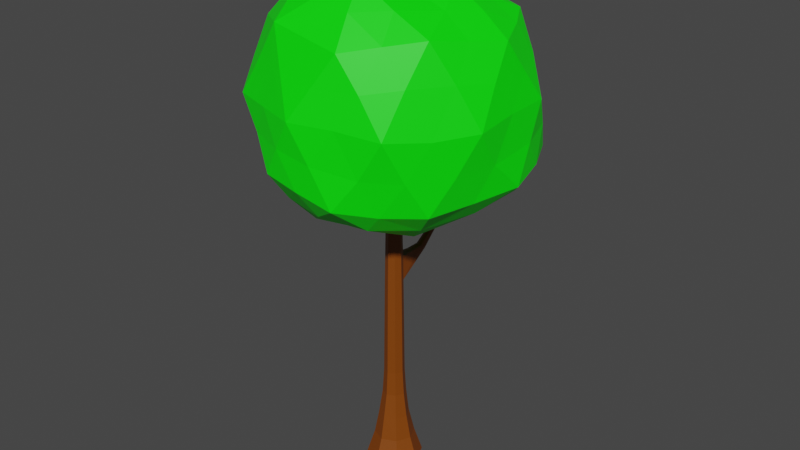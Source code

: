 # Source: SimpleTree.blend  (saved by Blender 2.82.7; exported with 4.5.12 LTS)
import bpy
from mathutils import Matrix  # noqa: F401  (used for matrix-valued properties, if any)

bpy.ops.wm.read_factory_settings(use_empty=True)
scene = bpy.context.scene
scene.name = 'Scene'

# ---- collections
col_collection = bpy.data.collections.new('Collection'); scene.collection.children.link(col_collection)

# ---- materials (node trees are filled in below, after node groups)
mat_tree_bark = bpy.data.materials.new('Tree bark')
mat_tree_bark.use_transparent_shadow = False
mat_tree_green = bpy.data.materials.new('Tree Green')
mat_tree_green.use_transparent_shadow = False

# ---- material node trees
mat_tree_bark.use_nodes = True; mat_tree_bark.node_tree.nodes.clear()
_N = mat_tree_bark.node_tree.nodes; _L = mat_tree_bark.node_tree.links
n0 = _N.new('ShaderNodeOutputMaterial'); n0.name = 'Material Output'; n0.location = (300, 300)
n1 = _N.new('ShaderNodeBsdfPrincipled'); n1.name = 'Principled BSDF'; n1.location = (10, 300)
n1.distribution = 'GGX'
n1.subsurface_method = 'BURLEY'
n1.inputs[0].default_value = (0.214, 0.04998, 0.0001068, 1.0)
n1.inputs[3].default_value = 1.45
n1.inputs[27].default_value = (0.0, 0.0, 0.0, 1.0)
n1.inputs[28].default_value = 1.0
_L.new(n1.outputs[0], n0.inputs[0])
n0.is_active_output = True
mat_tree_green.use_nodes = True; mat_tree_green.node_tree.nodes.clear()
_N = mat_tree_green.node_tree.nodes; _L = mat_tree_green.node_tree.links
n0 = _N.new('ShaderNodeOutputMaterial'); n0.name = 'Material Output'; n0.location = (300, 300)
n1 = _N.new('ShaderNodeBsdfPrincipled'); n1.name = 'Principled BSDF'; n1.location = (10, 300)
n1.distribution = 'GGX'
n1.subsurface_method = 'BURLEY'
n1.inputs[0].default_value = (0.0, 1.0, 0.0, 1.0)
n1.inputs[3].default_value = 1.45
n1.inputs[27].default_value = (0.0, 0.0, 0.0, 1.0)
n1.inputs[28].default_value = 1.0
_L.new(n1.outputs[0], n0.inputs[0])
n0.is_active_output = True

# ---- world
world_world = bpy.data.worlds.new('World'); scene.world = world_world
world_world.use_nodes = True; world_world.node_tree.nodes.clear()
_N = world_world.node_tree.nodes; _L = world_world.node_tree.links
n0 = _N.new('ShaderNodeOutputWorld'); n0.name = 'World Output'; n0.location = (300, 300)
n1 = _N.new('ShaderNodeBackground'); n1.name = 'Background'; n1.location = (10, 300)
n1.inputs[0].default_value = (0.05088, 0.05088, 0.05088, 1.0)
_L.new(n1.outputs[0], n0.inputs[0])
n0.is_active_output = True
world_world.color = (0.05088, 0.05088, 0.05088)
world_world.use_sun_shadow = False
world_world.sun_shadow_jitter_overblur = 0.0

# ---- meshes
me_cube = bpy.data.meshes.new('Cube')
me_cube.from_pydata([(0.08153, 0.08153, 2.0), (0.9934, 0.9934, 0.0), (0.08153, -0.08153, 2.0), (0.9934, -0.9934, 0.0), (-0.08153, 0.08153, 2.0), (-0.9934, 0.9934, 0.0), (-0.08153, -0.08153, 2.0), (-0.9934, -0.9934, 0.0), (1.093e-10, 1.445, 0.0), (0.0, -0.1186, 2.0), (1.093e-10, -1.445, 0.0), (0.0, 0.1186, 2.0), (-1.446, -7.558e-12, 0.0), (0.1186, 0.0, 2.0), (-0.1186, 0.0, 2.0), (1.446, -7.558e-12, 0.0), (0.0, -4.467e-12, 0.0), (0.0, 0.0, 2.0), (0.2489, 0.2489, 1.5), (0.3118, 0.3118, 1.0), (0.3581, 0.3581, 0.5), (-0.3581, -0.3581, 0.5), (-0.3118, -0.3118, 1.0), (-0.2489, -0.2489, 1.5), (0.2489, -0.2489, 1.5), (0.3118, -0.3118, 1.0), (0.3581, -0.3581, 0.5), (-0.2489, 0.2489, 1.5), (-0.3118, 0.3118, 1.0), (-0.3581, 0.3581, 0.5), (-7.451e-10, 0.3621, 1.5), (1.702e-11, 0.457, 1.0), (0.0, 0.5211, 0.5), (-7.451e-10, -0.3621, 1.5), (0.0, -0.4537, 1.0), (0.0, -0.5211, 0.5), (0.3621, -7.451e-10, 1.5), (0.4537, 0.0, 1.0), (0.521, 6.366e-11, 0.5), (-0.3621, -7.451e-10, 1.5), (-0.4537, 0.0, 1.0), (-0.521, 6.366e-11, 0.5), (0.02071, 5.903, 1.425), (0.1562, 2.094, 1.091), (0.02071, 5.877, 1.428), (0.1503, 1.878, 1.118), (-0.02071, 5.903, 1.425), (-0.1562, 2.094, 1.091), (-0.02071, 5.877, 1.428), (-0.1503, 1.878, 1.118), (2.903e-12, 2.14, 1.085), (0.0, 5.871, 1.429), (1.727e-10, 1.82, 1.124), (0.0, 5.909, 1.424), (-0.2244, 1.987, 1.105), (0.03013, 5.89, 1.427), (-0.03013, 5.89, 1.427), (0.2244, 1.987, 1.105), (0.0, 5.89, 1.427), (0.05155, 4.951, 1.339), (0.0792, 3.996, 1.224), (0.1193, 3.049, 1.175), (-0.1193, 2.896, 1.192), (-0.0792, 3.894, 1.236), (-0.05155, 4.884, 1.346), (0.05155, 4.884, 1.346), (0.0792, 3.894, 1.236), (0.1193, 2.896, 1.192), (-0.05155, 4.951, 1.339), (-0.0792, 3.996, 1.224), (-0.1193, 3.049, 1.175), (-3.238e-10, 4.966, 1.337), (0.0, 4.019, 1.221), (0.0, 3.084, 1.171), (-3.238e-10, 4.869, 1.348), (0.0, 3.871, 1.239), (0.0, 2.861, 1.196), (0.075, 4.918, 1.342), (0.1152, 3.945, 1.23), (0.1735, 2.973, 1.184), (-0.075, 4.918, 1.342), (-0.1152, 3.945, 1.23), (-0.1735, 2.973, 1.184), (-0.4638, 0.0, 0.9298), (0.4638, 0.0, 0.9298), (0.0, -0.4638, 0.9298), (0.0, 0.4638, 0.9298), (-0.3188, 0.3188, 0.9298), (0.3188, -0.3188, 0.9298), (-0.3188, -0.3188, 0.9298), (0.3188, 0.3188, 0.9298), (0.2847, 0.3298, 1.123), (0.2961, -0.2961, 1.125), (-0.2847, 0.3298, 1.123), (1.083e-10, 0.4864, 1.123), (-1.863e-10, -0.4308, 1.125), (0.4308, -1.863e-10, 1.125), (-0.4308, -1.863e-10, 1.125), (-0.2961, -0.2961, 1.125), (-0.2882, -0.2882, 1.188), (0.2882, 0.2882, 1.188), (0.2882, -0.2882, 1.188), (-0.2882, 0.2882, 1.188), (-2.532e-10, 0.4243, 1.187), (-2.794e-10, -0.4194, 1.188), (0.4194, -2.794e-10, 1.188), (-0.4194, -2.794e-10, 1.188), (0.2998, 0.3157, 1.063), (0.304, -0.304, 1.062), (-0.2998, 0.3157, 1.063), (-9.313e-11, -0.4422, 1.062), (0.4422, -9.313e-11, 1.062), (-0.4422, -9.313e-11, 1.062), (-0.304, -0.304, 1.062), (0.176, 1.184, 1.116), (0.2248, 1.207, 1.08), (0.1983, 1.228, 1.041), (1.059e-09, 1.307, 1.036), (-0.1983, 1.228, 1.041), (-0.2248, 1.207, 1.08), (-0.176, 1.184, 1.116), (8.812e-10, 1.23, 1.119), (0.06537, 4.473, 1.276), (-0.06537, 4.389, 1.286), (0.06537, 4.389, 1.286), (-0.06537, 4.473, 1.276), (-1.619e-10, 4.492, 1.274), (-1.619e-10, 4.37, 1.288), (0.09511, 4.431, 1.281), (-0.09511, 4.431, 1.281), (0.4136, 0.4102, 0.3738), (0.5053, 0.5069, 0.2497), (0.7086, 0.7013, 0.1264), (0.4144, -0.411, 0.3738), (0.5459, -0.5571, 0.2484), (0.7093, -0.7014, 0.1264), (-0.4136, 0.4103, 0.3738), (-0.5004, 0.4911, 0.25), (-0.709, 0.7009, 0.1264), (-0.0009196, 0.5969, 0.3737), (-0.01548, 0.7514, 0.25), (-0.0002809, 1.021, 0.1263), (0.0002277, -0.5977, 0.3737), (0.005248, -0.8105, 0.2492), (7.177e-05, -1.021, 0.1263), (0.6027, 0.0003207, 0.3739), (0.7813, -0.008496, 0.249), (1.031, 0.0007701, 0.1264), (-0.6025, -0.0009272, 0.3739), (-0.7465, -0.07066, 0.25), (-1.031, -0.00148, 0.1264), (-0.7086, -0.7018, 0.1264), (-0.5161, -0.5789, 0.25), (-0.4136, -0.4113, 0.3738)], [], [(17, 14, 6, 9), (33, 9, 6, 23), (39, 14, 4, 27), (16, 15, 3, 10), (36, 13, 2, 24), (30, 11, 0, 18), (27, 4, 11, 30), (12, 16, 10, 7), (24, 2, 9, 33), (13, 17, 9, 2), (0, 11, 17, 13), (5, 8, 16, 12), (18, 0, 13, 36), (8, 1, 15, 16), (23, 6, 14, 39), (11, 4, 14, 17), (153, 21, 41, 148), (89, 22, 40, 83), (35, 85, 89, 21), (130, 20, 38, 145), (90, 19, 37, 84), (99, 23, 39, 106), (133, 26, 35, 142), (88, 25, 34, 85), (100, 18, 36, 105), (136, 29, 32, 139), (87, 28, 31, 86), (101, 24, 33, 104), (139, 32, 20, 130), (86, 31, 19, 90), (102, 27, 30, 103), (145, 38, 26, 133), (84, 37, 25, 88), (103, 30, 18, 100), (148, 41, 29, 136), (83, 40, 28, 87), (105, 36, 24, 101), (142, 35, 21, 153), (85, 34, 22, 89), (106, 39, 27, 102), (58, 56, 48, 51), (74, 51, 48, 64), (80, 56, 46, 68), (77, 55, 44, 65), (71, 53, 42, 59), (68, 46, 53, 71), (65, 44, 51, 74), (55, 58, 51, 44), (42, 53, 58, 55), (59, 42, 55, 77), (64, 48, 56, 80), (53, 46, 56, 58), (49, 62, 82, 54), (62, 63, 81, 82), (123, 64, 80, 129), (43, 61, 79, 57), (61, 60, 78, 79), (122, 59, 77, 128), (45, 67, 76, 52), (67, 66, 75, 76), (124, 65, 74, 127), (47, 70, 73, 50), (70, 69, 72, 73), (125, 68, 71, 126), (50, 73, 61, 43), (73, 72, 60, 61), (126, 71, 59, 122), (57, 79, 67, 45), (79, 78, 66, 67), (128, 77, 65, 124), (54, 82, 70, 47), (82, 81, 69, 70), (129, 80, 68, 125), (52, 76, 62, 49), (76, 75, 63, 62), (127, 74, 64, 123), (115, 114, 91, 107), (21, 89, 83, 41), (20, 90, 84, 38), (26, 88, 85, 35), (29, 87, 86, 32), (32, 86, 90, 20), (38, 84, 88, 26), (41, 83, 87, 29), (113, 98, 97, 112), (107, 91, 96, 111), (108, 92, 95, 110), (111, 96, 92, 108), (112, 97, 93, 109), (110, 95, 98, 113), (98, 99, 106, 97), (91, 100, 105, 96), (92, 101, 104, 95), (93, 102, 103, 94), (94, 103, 100, 91), (96, 105, 101, 92), (97, 106, 102, 93), (95, 104, 99, 98), (34, 110, 113, 22), (40, 112, 109, 28), (37, 111, 108, 25), (25, 108, 110, 34), (19, 107, 111, 37), (22, 113, 112, 40), (104, 33, 23, 99), (116, 43, 57, 115), (117, 50, 43, 116), (118, 47, 50, 117), (119, 54, 47, 118), (119, 109, 93, 120), (121, 120, 93, 94), (114, 121, 94, 91), (45, 52, 121, 114), (52, 49, 120, 121), (54, 119, 120, 49), (109, 119, 118, 28), (28, 118, 117, 31), (31, 117, 116, 19), (19, 116, 115, 107), (57, 45, 114, 115), (75, 127, 123, 63), (81, 129, 125, 69), (78, 128, 124, 66), (72, 126, 122, 60), (69, 125, 126, 72), (66, 124, 127, 75), (60, 122, 128, 78), (63, 123, 129, 81), (10, 144, 151, 7), (144, 143, 152, 151), (143, 142, 153, 152), (12, 150, 138, 5), (150, 149, 137, 138), (149, 148, 136, 137), (15, 147, 135, 3), (147, 146, 134, 135), (146, 145, 133, 134), (8, 141, 132, 1), (141, 140, 131, 132), (140, 139, 130, 131), (5, 138, 141, 8), (138, 137, 140, 141), (137, 136, 139, 140), (3, 135, 144, 10), (135, 134, 143, 144), (134, 133, 142, 143), (1, 132, 147, 15), (132, 131, 146, 147), (131, 130, 145, 146), (7, 151, 150, 12), (151, 152, 149, 150), (152, 153, 148, 149)])
_uv = me_cube.uv_layers.new(name='UVMap')
_uv.uv.foreach_set('vector', [0.75, 0.625, 0.875, 0.625, 0.875, 0.75, 0.75, 0.75, 0.5625, 0.875, 0.625, 0.875, 0.625, 1.0, 0.5625, 1.0, 0.5625, 0.125, 0.625, 0.125, 0.625, 0.25, 0.5625, 0.25, 0.25, 0.625, 0.375, 0.625, 0.375, 0.75, 0.25, 0.75, 0.5625, 0.625, 0.625, 0.625, 0.625, 0.75, 0.5625, 0.75, 0.5625, 0.375, 0.625, 0.375, 0.625, 0.5, 0.5625, 0.5, 0.5625, 0.25, 0.625, 0.25, 0.625, 0.375, 0.5625, 0.375, 0.125, 0.625, 0.25, 0.625, 0.25, 0.75, 0.125, 0.75, 0.5625, 0.75, 0.625, 0.75, 0.625, 0.875, 0.5625, 0.875, 0.625, 0.625, 0.75, 0.625, 0.75, 0.75, 0.625, 0.75, 0.625, 0.5, 0.75, 0.5, 0.75, 0.625, 0.625, 0.625, 0.125, 0.5, 0.25, 0.5, 0.25, 0.625, 0.125, 0.625, 0.5625, 0.5, 0.625, 0.5, 0.625, 0.625, 0.5625, 0.625, 0.25, 0.5, 0.375, 0.5, 0.375, 0.625, 0.25, 0.625, 0.5625, 0.0, 0.625, 0.0, 0.625, 0.125, 0.5625, 0.125, 0.75, 0.5, 0.875, 0.5, 0.875, 0.625, 0.75, 0.625, 0.4219, 0.0, 0.4375, 0.0, 0.4375, 0.125, 0.4219, 0.125, 0.4912, 0.0, 0.5, 0.0, 0.5, 0.125, 0.4912, 0.125, 0.4375, 0.875, 0.4912, 0.875, 0.4912, 1.0, 0.4375, 1.0, 0.4219, 0.5, 0.4375, 0.5, 0.4375, 0.625, 0.4219, 0.625, 0.4912, 0.5, 0.5, 0.5, 0.5, 0.625, 0.4912, 0.625, 0.5234, 0.0, 0.5625, 0.0, 0.5625, 0.125, 0.5234, 0.125, 0.4219, 0.75, 0.4375, 0.75, 0.4375, 0.875, 0.4219, 0.875, 0.4912, 0.75, 0.5, 0.75, 0.5, 0.875, 0.4912, 0.875, 0.5234, 0.5, 0.5625, 0.5, 0.5625, 0.625, 0.5234, 0.625, 0.4219, 0.25, 0.4375, 0.25, 0.4375, 0.375, 0.4219, 0.375, 0.4912, 0.25, 0.5, 0.25, 0.5, 0.375, 0.4912, 0.375, 0.5234, 0.75, 0.5625, 0.75, 0.5625, 0.875, 0.5234, 0.875, 0.4219, 0.375, 0.4375, 0.375, 0.4375, 0.5, 0.4219, 0.5, 0.4912, 0.375, 0.5, 0.375, 0.5, 0.5, 0.4912, 0.5, 0.5234, 0.25, 0.5625, 0.25, 0.5625, 0.375, 0.5234, 0.375, 0.4219, 0.625, 0.4375, 0.625, 0.4375, 0.75, 0.4219, 0.75, 0.4912, 0.625, 0.5, 0.625, 0.5, 0.75, 0.4912, 0.75, 0.5234, 0.375, 0.5625, 0.375, 0.5625, 0.5, 0.5234, 0.5, 0.4219, 0.125, 0.4375, 0.125, 0.4375, 0.25, 0.4219, 0.25, 0.4912, 0.125, 0.5, 0.125, 0.5, 0.25, 0.4912, 0.25, 0.5234, 0.625, 0.5625, 0.625, 0.5625, 0.75, 0.5234, 0.75, 0.4219, 0.875, 0.4375, 0.875, 0.4375, 1.0, 0.4219, 1.0, 0.4912, 0.875, 0.5, 0.875, 0.5, 1.0, 0.4912, 1.0, 0.5234, 0.125, 0.5625, 0.125, 0.5625, 0.25, 0.5234, 0.25, 0.75, 0.625, 0.875, 0.625, 0.875, 0.75, 0.75, 0.75, 0.5625, 0.875, 0.625, 0.875, 0.625, 1.0, 0.5625, 1.0, 0.5625, 0.125, 0.625, 0.125, 0.625, 0.25, 0.5625, 0.25, 0.5625, 0.625, 0.625, 0.625, 0.625, 0.75, 0.5625, 0.75, 0.5625, 0.375, 0.625, 0.375, 0.625, 0.5, 0.5625, 0.5, 0.5625, 0.25, 0.625, 0.25, 0.625, 0.375, 0.5625, 0.375, 0.5625, 0.75, 0.625, 0.75, 0.625, 0.875, 0.5625, 0.875, 0.625, 0.625, 0.75, 0.625, 0.75, 0.75, 0.625, 0.75, 0.625, 0.5, 0.75, 0.5, 0.75, 0.625, 0.625, 0.625, 0.5625, 0.5, 0.625, 0.5, 0.625, 0.625, 0.5625, 0.625, 0.5625, 0.0, 0.625, 0.0, 0.625, 0.125, 0.5625, 0.125, 0.75, 0.5, 0.875, 0.5, 0.875, 0.625, 0.75, 0.625, 0.375, 0.0, 0.4375, 0.0, 0.4375, 0.125, 0.375, 0.125, 0.4375, 0.0, 0.5, 0.0, 0.5, 0.125, 0.4375, 0.125, 0.5312, 0.0, 0.5625, 0.0, 0.5625, 0.125, 0.5312, 0.125, 0.375, 0.5, 0.4375, 0.5, 0.4375, 0.625, 0.375, 0.625, 0.4375, 0.5, 0.5, 0.5, 0.5, 0.625, 0.4375, 0.625, 0.5312, 0.5, 0.5625, 0.5, 0.5625, 0.625, 0.5312, 0.625, 0.375, 0.75, 0.4375, 0.75, 0.4375, 0.875, 0.375, 0.875, 0.4375, 0.75, 0.5, 0.75, 0.5, 0.875, 0.4375, 0.875, 0.5312, 0.75, 0.5625, 0.75, 0.5625, 0.875, 0.5313, 0.875, 0.375, 0.25, 0.4375, 0.25, 0.4375, 0.375, 0.375, 0.375, 0.4375, 0.25, 0.5, 0.25, 0.5, 0.375, 0.4375, 0.375, 0.5312, 0.25, 0.5625, 0.25, 0.5625, 0.375, 0.5312, 0.375, 0.375, 0.375, 0.4375, 0.375, 0.4375, 0.5, 0.375, 0.5, 0.4375, 0.375, 0.5, 0.375, 0.5, 0.5, 0.4375, 0.5, 0.5312, 0.375, 0.5625, 0.375, 0.5625, 0.5, 0.5312, 0.5, 0.375, 0.625, 0.4375, 0.625, 0.4375, 0.75, 0.375, 0.75, 0.4375, 0.625, 0.5, 0.625, 0.5, 0.75, 0.4375, 0.75, 0.5312, 0.625, 0.5625, 0.625, 0.5625, 0.75, 0.5312, 0.75, 0.375, 0.125, 0.4375, 0.125, 0.4375, 0.25, 0.375, 0.25, 0.4375, 0.125, 0.5, 0.125, 0.5, 0.25, 0.4375, 0.25, 0.5312, 0.125, 0.5625, 0.125, 0.5625, 0.25, 0.5312, 0.25, 0.375, 0.875, 0.4375, 0.875, 0.4375, 1.0, 0.375, 1.0, 0.4375, 0.875, 0.5, 0.875, 0.5, 1.0, 0.4375, 1.0, 0.5313, 0.875, 0.5625, 0.875, 0.5625, 1.0, 0.5312, 1.0, 0.4414, 0.5625, 0.4453, 0.625, 0.5156, 0.5, 0.5078, 0.5, 0.4375, 0.0, 0.4912, 0.0, 0.4912, 0.125, 0.4375, 0.125, 0.4375, 0.5, 0.4912, 0.5, 0.4912, 0.625, 0.4375, 0.625, 0.4375, 0.75, 0.4912, 0.75, 0.4912, 0.875, 0.4375, 0.875, 0.4375, 0.25, 0.4912, 0.25, 0.4912, 0.375, 0.4375, 0.375, 0.4375, 0.375, 0.4912, 0.375, 0.4912, 0.5, 0.4375, 0.5, 0.4375, 0.625, 0.4912, 0.625, 0.4912, 0.75, 0.4375, 0.75, 0.4375, 0.125, 0.4912, 0.125, 0.4912, 0.25, 0.4375, 0.25, 0.5078, 0.0, 0.5156, 0.0, 0.5156, 0.125, 0.5078, 0.125, 0.5078, 0.5, 0.5156, 0.5, 0.5156, 0.625, 0.5078, 0.625, 0.5078, 0.75, 0.5156, 0.75, 0.5156, 0.875, 0.5078, 0.875, 0.5078, 0.625, 0.5156, 0.625, 0.5156, 0.75, 0.5078, 0.75, 0.5078, 0.125, 0.5156, 0.125, 0.5156, 0.25, 0.5078, 0.25, 0.5078, 0.875, 0.5156, 0.875, 0.5156, 1.0, 0.5078, 1.0, 0.5156, 0.0, 0.5234, 0.0, 0.5234, 0.125, 0.5156, 0.125, 0.5156, 0.5, 0.5234, 0.5, 0.5234, 0.625, 0.5156, 0.625, 0.5156, 0.75, 0.5234, 0.75, 0.5234, 0.875, 0.5156, 0.875, 0.5156, 0.25, 0.5234, 0.25, 0.5234, 0.375, 0.5156, 0.375, 0.5156, 0.375, 0.5234, 0.375, 0.5234, 0.5, 0.5156, 0.5, 0.5156, 0.625, 0.5234, 0.625, 0.5234, 0.75, 0.5156, 0.75, 0.5156, 0.125, 0.5234, 0.125, 0.5234, 0.25, 0.5156, 0.25, 0.5156, 0.875, 0.5234, 0.875, 0.5234, 1.0, 0.5156, 1.0, 0.5, 0.875, 0.5078, 0.875, 0.5078, 1.0, 0.5, 1.0, 0.5, 0.125, 0.5078, 0.125, 0.5078, 0.25, 0.5, 0.25, 0.5, 0.625, 0.5078, 0.625, 0.5078, 0.75, 0.5, 0.75, 0.5, 0.75, 0.5078, 0.75, 0.5078, 0.875, 0.5, 0.875, 0.5, 0.5, 0.5078, 0.5, 0.5078, 0.625, 0.5, 0.625, 0.5, 0.0, 0.5078, 0.0, 0.5078, 0.125, 0.5, 0.125, 0.5234, 0.875, 0.5625, 0.875, 0.5625, 1.0, 0.5234, 1.0, 0.4375, 0.5, 0.375, 0.5, 0.375, 0.625, 0.4414, 0.5625, 0.4375, 0.375, 0.375, 0.375, 0.375, 0.5, 0.4375, 0.5, 0.4375, 0.25, 0.375, 0.25, 0.375, 0.375, 0.4375, 0.375, 0.4414, 0.1875, 0.375, 0.125, 0.375, 0.25, 0.4375, 0.25, 0.4414, 0.1875, 0.5078, 0.25, 0.5156, 0.25, 0.4453, 0.125, 0.4453, 0.625, 0.4453, 0.125, 0.5156, 0.25, 0.5156, 0.375, 0.4453, 0.625, 0.4453, 0.625, 0.5156, 0.375, 0.5156, 0.5, 0.375, 0.75, 0.375, 0.875, 0.4453, 0.625, 0.4453, 0.625, 0.375, 0.875, 0.375, 0.0, 0.4453, 0.125, 0.4453, 0.625, 0.375, 0.125, 0.4414, 0.1875, 0.4453, 0.125, 0.375, 0.0, 0.5078, 0.25, 0.4414, 0.1875, 0.4375, 0.25, 0.5, 0.25, 0.5, 0.25, 0.4375, 0.25, 0.4375, 0.375, 0.5, 0.375, 0.5, 0.375, 0.4375, 0.375, 0.4375, 0.5, 0.5, 0.5, 0.5, 0.5, 0.4375, 0.5, 0.4414, 0.5625, 0.5078, 0.5, 0.375, 0.625, 0.375, 0.75, 0.4453, 0.625, 0.4414, 0.5625, 0.5, 0.875, 0.5313, 0.875, 0.5312, 1.0, 0.5, 1.0, 0.5, 0.125, 0.5312, 0.125, 0.5312, 0.25, 0.5, 0.25, 0.5, 0.625, 0.5312, 0.625, 0.5312, 0.75, 0.5, 0.75, 0.5, 0.375, 0.5312, 0.375, 0.5312, 0.5, 0.5, 0.5, 0.5, 0.25, 0.5312, 0.25, 0.5312, 0.375, 0.5, 0.375, 0.5, 0.75, 0.5312, 0.75, 0.5313, 0.875, 0.5, 0.875, 0.5, 0.5, 0.5312, 0.5, 0.5312, 0.625, 0.5, 0.625, 0.5, 0.0, 0.5312, 0.0, 0.5312, 0.125, 0.5, 0.125, 0.375, 0.875, 0.3906, 0.875, 0.3906, 1.0, 0.375, 1.0, 0.3906, 0.875, 0.4062, 0.875, 0.4062, 1.0, 0.3906, 1.0, 0.4062, 0.875, 0.4219, 0.875, 0.4219, 1.0, 0.4062, 1.0, 0.375, 0.125, 0.3906, 0.125, 0.3906, 0.25, 0.375, 0.25, 0.3906, 0.125, 0.4062, 0.125, 0.4062, 0.25, 0.3906, 0.25, 0.4062, 0.125, 0.4219, 0.125, 0.4219, 0.25, 0.4062, 0.25, 0.375, 0.625, 0.3906, 0.625, 0.3906, 0.75, 0.375, 0.75, 0.3906, 0.625, 0.4062, 0.625, 0.4062, 0.75, 0.3906, 0.75, 0.4062, 0.625, 0.4219, 0.625, 0.4219, 0.75, 0.4062, 0.75, 0.375, 0.375, 0.3906, 0.375, 0.3906, 0.5, 0.375, 0.5, 0.3906, 0.375, 0.4062, 0.375, 0.4062, 0.5, 0.3906, 0.5, 0.4062, 0.375, 0.4219, 0.375, 0.4219, 0.5, 0.4062, 0.5, 0.375, 0.25, 0.3906, 0.25, 0.3906, 0.375, 0.375, 0.375, 0.3906, 0.25, 0.4062, 0.25, 0.4062, 0.375, 0.3906, 0.375, 0.4062, 0.25, 0.4219, 0.25, 0.4219, 0.375, 0.4062, 0.375, 0.375, 0.75, 0.3906, 0.75, 0.3906, 0.875, 0.375, 0.875, 0.3906, 0.75, 0.4062, 0.75, 0.4062, 0.875, 0.3906, 0.875, 0.4062, 0.75, 0.4219, 0.75, 0.4219, 0.875, 0.4062, 0.875, 0.375, 0.5, 0.3906, 0.5, 0.3906, 0.625, 0.375, 0.625, 0.3906, 0.5, 0.4062, 0.5, 0.4062, 0.625, 0.3906, 0.625, 0.4062, 0.5, 0.4219, 0.5, 0.4219, 0.625, 0.4062, 0.625, 0.375, 0.0, 0.3906, 0.0, 0.3906, 0.125, 0.375, 0.125, 0.3906, 0.0, 0.4062, 0.0, 0.4062, 0.125, 0.3906, 0.125, 0.4062, 0.0, 0.4219, 0.0, 0.4219, 0.125, 0.4062, 0.125])
me_cube.materials.append(mat_tree_bark)
me_cube.use_remesh_preserve_volume = False
me_cube.use_remesh_preserve_attributes = False
me_cube.use_mirror_vertex_groups = False
me_cube.update()
me_icosphere = bpy.data.meshes.new('Icosphere')
me_icosphere.from_pydata([(-0.07003, -0.006659, -1.0), (0.7236, -0.5268, -0.6003), (-0.2764, -0.9204, -0.4472), (-0.7681, 0.0, -0.4472), (-0.2853, 0.8506, -0.4472), (0.811, 0.5955, -0.4472), (0.2764, -0.8506, 0.4472), (-0.6077, -0.5257, 0.4472), (-0.7215, 0.5257, 0.4472), (0.2764, 0.6267, 0.4472), (0.8944, 0.0, 0.4451), (0.0, -0.06137, 0.8841), (-0.1625, -0.6072, -0.8507), (0.4411, -0.3192, -0.8984), (0.2629, -0.9162, -0.556), (0.9514, 0.1072, -0.5421), (0.5321, 0.4154, -0.8507), (-0.593, 0.0, -0.8507), (-0.6434, -0.5086, -0.5257), (-0.2709, 0.5, -0.8507), (-0.6967, 0.5, -0.5257), (0.2845, 0.8128, -0.5257), (0.9511, -0.309, -0.04467), (0.9564, 0.3128, 0.0), (0.0, -1.004, 0.0), (0.5878, -0.809, -0.04492), (-0.8529, -0.309, 0.0), (-0.5827, -0.809, 0.0), (-0.5878, 0.809, 0.0), (-0.9021, 0.309, 0.0), (0.5881, 0.7642, 0.0), (0.0, 0.9552, 0.0), (0.6882, -0.5, 0.5217), (-0.2578, -0.809, 0.5257), (-0.7348, 0.0, 0.5257), (-0.2629, 0.7315, 0.5257), (0.6882, 0.4216, 0.5217), (0.1625, -0.5, 0.798), (0.5257, -0.03707, 0.7348), (-0.3717, -0.309, 0.8456), (-0.421, 0.2772, 0.8456), (0.1625, 0.2926, 0.798), (-0.1091, -0.3101, -0.9253), (0.582, -0.4258, -0.7664), (-0.00676, -0.9457, -0.4865), (0.8265, -0.2028, -0.5852), (0.6984, 0.5332, -0.6489), (-0.3761, -0.004637, -0.9253), (-0.6873, -0.25, -0.4865), (-0.1991, 0.25, -0.9253), (-0.5173, 0.6753, -0.4865), (0.5579, 0.7065, -0.4865), (0.8373, -0.4128, -0.3389), (0.9227, 0.1545, 0.2236), (-0.1382, -0.9644, -0.2236), (0.4321, -0.8298, 0.2215), (-0.7984, -0.1545, -0.2236), (-0.599, -0.6674, 0.2236), (-0.4321, 0.8298, -0.2236), (-0.827, 0.4174, 0.2236), (0.6888, 0.6795, -0.2236), (0.1382, 0.7934, 0.2236), (0.4823, -0.6753, 0.4863), (-0.4366, -0.6674, 0.4865), (-0.7371, 0.2629, 0.4865), (0.00676, 0.6412, 0.4865), (0.7913, 0.2398, 0.4782), (0.2194, -0.6753, 0.6407), (0.2629, -0.06792, 0.7722), (-0.4673, -0.4174, 0.6489), (-0.5662, 0.4107, 0.6489), (0.2194, 0.4267, 0.6407), (-0.2194, -0.7912, -0.6489), (0.2166, -0.1612, -0.9278), (0.4932, -0.7275, -0.5939), (0.9059, 0.3787, -0.4865), (0.2196, 0.2051, -0.9253), (-0.6742, 0.0, -0.6489), (-0.4802, -0.7149, -0.4865), (-0.2801, 0.6753, -0.6489), (-0.7325, 0.25, -0.4865), (-0.0117, 0.8298, -0.4865), (0.9227, -0.1545, 0.2215), (0.887, 0.4565, -0.2236), (0.1382, -0.9253, 0.2236), (0.6557, -0.6719, -0.3391), (-0.7289, -0.4174, 0.2236), (-0.4321, -0.8438, -0.2236), (-0.6557, 0.6674, 0.2236), (-0.8089, 0.1545, -0.2236), (0.4321, 0.6994, 0.2236), (-0.1382, 0.9232, -0.2236), (0.7913, -0.25, 0.4782), (0.00676, -0.8298, 0.4865), (-0.6341, -0.2629, 0.4865), (-0.4932, 0.6602, 0.4865), (0.4823, 0.4924, 0.4863), (0.08123, -0.2627, 0.8181), (0.7101, -0.00795, 0.5989), (-0.1997, -0.1666, 0.8687), (-0.2114, 0.09235, 0.8687), (0.08123, 0.1143, 0.8181), (0.3441, 0.1196, 0.7348), (0.607, 0.1869, 0.6281), (0.4253, 0.3162, 0.6507), (-0.1314, 0.2829, 0.8115), (-0.05021, 0.4694, 0.6836), (-0.3441, 0.5009, 0.6882), (-0.3858, -0.01159, 0.8366), (-0.5779, 0.1531, 0.6882), (-0.5221, -0.1545, 0.6882), (-0.1249, -0.4045, 0.8115), (-0.305, -0.559, 0.6882), (-0.05021, -0.6545, 0.6836), (0.3441, -0.2595, 0.7348), (0.4253, -0.5, 0.6507), (0.607, -0.25, 0.6281), (0.8196, 0.3957, 0.2629), (0.7763, 0.5515, 0.0), (0.638, 0.5763, 0.2629), (-0.1314, 0.8255, 0.2629), (-0.2939, 0.8957, 0.0), (-0.4253, 0.8002, 0.2629), (-0.8322, 0.1545, 0.2629), (-0.843, 0.0, 0.0), (-0.7772, -0.1545, 0.2629), (-0.4113, -0.809, 0.2629), (-0.2939, -0.9056, 0.0), (-0.1314, -0.9045, 0.2629), (0.638, -0.6545, 0.254), (0.7694, -0.559, -0.06976), (0.8196, -0.4045, 0.254), (0.2939, 0.8348, 0.0), (0.4404, 0.8016, -0.2629), (0.1314, 0.8957, -0.2629), (-0.7606, 0.559, 0.0), (-0.6329, 0.6545, -0.2629), (-0.7576, 0.4045, -0.2629), (-0.7225, -0.559, 0.0), (-0.7455, -0.4045, -0.2629), (-0.6291, -0.656, -0.2629), (0.2939, -0.9083, -0.008664), (0.1314, -0.9612, -0.268), (0.4253, -0.8439, -0.3267), (0.9519, 0.003749, -0.008352), (0.921, -0.1196, -0.3225), (0.9551, 0.2112, -0.2648), (0.4154, 0.615, -0.6882), (0.1046, 0.4282, -0.8507), (0.02447, 0.6561, -0.6882), (-0.5237, 0.5, -0.6882), (-0.4883, 0.25, -0.8507), (-0.6564, 0.25, -0.6882), (-0.5756, -0.2607, -0.6882), (-0.3826, -0.2863, -0.8507), (-0.4168, -0.5589, -0.6882), (0.7911, 0.3076, -0.6882), (0.7322, -0.052, -0.7365), (0.5237, 0.1027, -0.8542), (0.05021, -0.8076, -0.6923), (0.1314, -0.5117, -0.8609), (0.3441, -0.6662, -0.7526)], [], [(0, 73, 42), (1, 43, 45), (0, 42, 47), (0, 47, 49), (0, 49, 76), (1, 45, 52), (2, 44, 54), (3, 48, 56), (4, 50, 58), (5, 51, 60), (1, 52, 85), (2, 54, 87), (3, 56, 89), (4, 58, 91), (5, 60, 83), (6, 62, 67), (7, 63, 69), (8, 64, 70), (9, 65, 71), (10, 66, 98), (38, 102, 68), (38, 103, 102), (36, 96, 104), (41, 105, 101), (41, 106, 105), (35, 95, 107), (40, 108, 100), (40, 109, 108), (34, 94, 110), (39, 111, 99), (39, 112, 111), (33, 93, 113), (37, 114, 97), (37, 115, 114), (32, 92, 116), (23, 117, 53), (23, 118, 117), (30, 90, 119), (31, 120, 61), (31, 121, 120), (28, 88, 122), (29, 123, 59), (29, 124, 123), (26, 86, 125), (27, 126, 57), (27, 127, 126), (24, 84, 128), (25, 129, 55), (25, 130, 129), (22, 82, 131), (30, 132, 90), (30, 133, 132), (21, 81, 134), (28, 135, 88), (28, 136, 135), (20, 80, 137), (26, 138, 86), (26, 139, 138), (18, 78, 140), (24, 141, 84), (24, 142, 141), (14, 74, 143), (22, 144, 82), (22, 145, 144), (15, 75, 146), (16, 147, 46), (16, 148, 147), (19, 79, 149), (19, 150, 79), (19, 151, 150), (17, 77, 152), (17, 153, 77), (17, 154, 153), (12, 72, 155), (15, 156, 75), (15, 157, 156), (13, 73, 158), (12, 159, 72), (12, 160, 159), (13, 43, 161), (161, 74, 14), (161, 43, 74), (43, 1, 74), (159, 161, 14), (159, 160, 161), (160, 13, 161), (72, 44, 2), (72, 159, 44), (159, 14, 44), (158, 76, 16), (158, 73, 76), (73, 0, 76), (156, 158, 16), (156, 157, 158), (157, 13, 158), (75, 46, 5), (75, 156, 46), (156, 16, 46), (155, 78, 18), (155, 72, 78), (72, 2, 78), (153, 155, 18), (153, 154, 155), (154, 12, 155), (77, 48, 3), (77, 153, 48), (153, 18, 48), (152, 80, 20), (152, 77, 80), (77, 3, 80), (150, 152, 20), (150, 151, 152), (151, 17, 152), (79, 50, 4), (79, 150, 50), (150, 20, 50), (149, 81, 21), (149, 79, 81), (79, 4, 81), (147, 149, 21), (147, 148, 149), (148, 19, 149), (46, 51, 5), (46, 147, 51), (147, 21, 51), (146, 83, 23), (146, 75, 83), (75, 5, 83), (144, 146, 23), (144, 145, 146), (145, 15, 146), (82, 53, 10), (82, 144, 53), (144, 23, 53), (143, 85, 25), (143, 74, 85), (74, 1, 85), (141, 143, 25), (141, 142, 143), (142, 14, 143), (84, 55, 6), (84, 141, 55), (141, 25, 55), (140, 87, 27), (140, 78, 87), (78, 2, 87), (138, 140, 27), (138, 139, 140), (139, 18, 140), (86, 57, 7), (86, 138, 57), (138, 27, 57), (137, 89, 29), (137, 80, 89), (80, 3, 89), (135, 137, 29), (135, 136, 137), (136, 20, 137), (88, 59, 8), (88, 135, 59), (135, 29, 59), (134, 91, 31), (134, 81, 91), (81, 4, 91), (132, 134, 31), (132, 133, 134), (133, 21, 134), (90, 61, 9), (90, 132, 61), (132, 31, 61), (131, 92, 32), (131, 82, 92), (82, 10, 92), (129, 131, 32), (129, 130, 131), (130, 22, 131), (55, 62, 6), (55, 129, 62), (129, 32, 62), (128, 93, 33), (128, 84, 93), (84, 6, 93), (126, 128, 33), (126, 127, 128), (127, 24, 128), (57, 63, 7), (57, 126, 63), (126, 33, 63), (125, 94, 34), (125, 86, 94), (86, 7, 94), (123, 125, 34), (123, 124, 125), (124, 26, 125), (59, 64, 8), (59, 123, 64), (123, 34, 64), (122, 95, 35), (122, 88, 95), (88, 8, 95), (120, 122, 35), (120, 121, 122), (121, 28, 122), (61, 65, 9), (61, 120, 65), (120, 35, 65), (119, 96, 36), (119, 90, 96), (90, 9, 96), (117, 119, 36), (117, 118, 119), (118, 30, 119), (53, 66, 10), (53, 117, 66), (117, 36, 66), (116, 98, 38), (116, 92, 98), (92, 10, 98), (114, 116, 38), (114, 115, 116), (115, 32, 116), (97, 68, 11), (97, 114, 68), (114, 38, 68), (113, 67, 37), (113, 93, 67), (93, 6, 67), (111, 113, 37), (111, 112, 113), (112, 33, 113), (99, 97, 11), (99, 111, 97), (111, 37, 97), (110, 69, 39), (110, 94, 69), (94, 7, 69), (108, 110, 39), (108, 109, 110), (109, 34, 110), (100, 99, 11), (100, 108, 99), (108, 39, 99), (107, 70, 40), (107, 95, 70), (95, 8, 70), (105, 107, 40), (105, 106, 107), (106, 35, 107), (101, 100, 11), (101, 105, 100), (105, 40, 100), (104, 71, 41), (104, 96, 71), (96, 9, 71), (102, 104, 41), (102, 103, 104), (103, 36, 104), (68, 101, 11), (68, 102, 101), (102, 41, 101), (98, 103, 38), (98, 66, 103), (66, 36, 103), (71, 106, 41), (71, 65, 106), (65, 35, 106), (70, 109, 40), (70, 64, 109), (64, 34, 109), (69, 112, 39), (69, 63, 112), (63, 33, 112), (67, 115, 37), (67, 62, 115), (62, 32, 115), (83, 118, 23), (83, 60, 118), (60, 30, 118), (91, 121, 31), (91, 58, 121), (58, 28, 121), (89, 124, 29), (89, 56, 124), (56, 26, 124), (87, 127, 27), (87, 54, 127), (54, 24, 127), (85, 130, 25), (85, 52, 130), (52, 22, 130), (60, 133, 30), (60, 51, 133), (51, 21, 133), (58, 136, 28), (58, 50, 136), (50, 20, 136), (56, 139, 26), (56, 48, 139), (48, 18, 139), (54, 142, 24), (54, 44, 142), (44, 14, 142), (52, 145, 22), (52, 45, 145), (45, 15, 145), (76, 148, 16), (76, 49, 148), (49, 19, 148), (49, 151, 19), (49, 47, 151), (47, 17, 151), (47, 154, 17), (47, 42, 154), (42, 12, 154), (45, 157, 15), (45, 43, 157), (43, 13, 157), (42, 160, 12), (42, 73, 160), (73, 13, 160)])
_uv = me_icosphere.uv_layers.new(name='UVMap')
_uv.uv.foreach_set('vector', [0.8182, 0.0, 0.7955, 0.03937, 0.8409, 0.03937, 0.7273, 0.1575, 0.7045, 0.1181, 0.6818, 0.1575, 0.09091, 0.0, 0.06818, 0.03937, 0.1136, 0.03937, 0.2727, 0.0, 0.25, 0.03937, 0.2955, 0.03937, 0.4545, 0.0, 0.4318, 0.03937, 0.4773, 0.03937, 0.7273, 0.1575, 0.6818, 0.1575, 0.7045, 0.1968, 0.9091, 0.1575, 0.8636, 0.1575, 0.8864, 0.1968, 0.1818, 0.1575, 0.1364, 0.1575, 0.1591, 0.1968, 0.3636, 0.1575, 0.3182, 0.1575, 0.3409, 0.1968, 0.5455, 0.1575, 0.5, 0.1575, 0.5227, 0.1968, 0.7273, 0.1575, 0.7045, 0.1968, 0.75, 0.1968, 0.9091, 0.1575, 0.8864, 0.1968, 0.9318, 0.1968, 0.1818, 0.1575, 0.1591, 0.1968, 0.2045, 0.1968, 0.3636, 0.1575, 0.3409, 0.1968, 0.3864, 0.1968, 0.5455, 0.1575, 0.5227, 0.1968, 0.5682, 0.1968, 0.8182, 0.3149, 0.7727, 0.3149, 0.7955, 0.3543, 1.0, 0.3149, 0.9545, 0.3149, 0.9773, 0.3543, 0.2727, 0.3149, 0.2273, 0.3149, 0.25, 0.3543, 0.4545, 0.3149, 0.4091, 0.3149, 0.4318, 0.3543, 0.6364, 0.3149, 0.5909, 0.3149, 0.6136, 0.3543, 0.5909, 0.3937, 0.5455, 0.3937, 0.5682, 0.433, 0.5909, 0.3937, 0.5682, 0.3543, 0.5455, 0.3937, 0.5455, 0.3149, 0.5, 0.3149, 0.5227, 0.3543, 0.4091, 0.3937, 0.3636, 0.3937, 0.3864, 0.433, 0.4091, 0.3937, 0.3864, 0.3543, 0.3636, 0.3937, 0.3636, 0.3149, 0.3182, 0.3149, 0.3409, 0.3543, 0.2273, 0.3937, 0.1818, 0.3937, 0.2045, 0.433, 0.2273, 0.3937, 0.2045, 0.3543, 0.1818, 0.3937, 0.1818, 0.3149, 0.1364, 0.3149, 0.1591, 0.3543, 0.9545, 0.3937, 0.9091, 0.3937, 0.9318, 0.433, 0.9545, 0.3937, 0.9318, 0.3543, 0.9091, 0.3937, 0.9091, 0.3149, 0.8636, 0.3149, 0.8864, 0.3543, 0.7727, 0.3937, 0.7273, 0.3937, 0.75, 0.433, 0.7727, 0.3937, 0.75, 0.3543, 0.7273, 0.3937, 0.7273, 0.3149, 0.6818, 0.3149, 0.7045, 0.3543, 0.5909, 0.2362, 0.5682, 0.2756, 0.6136, 0.2756, 0.5909, 0.2362, 0.5455, 0.2362, 0.5682, 0.2756, 0.5, 0.2362, 0.4773, 0.2756, 0.5227, 0.2756, 0.4091, 0.2362, 0.3864, 0.2756, 0.4318, 0.2756, 0.4091, 0.2362, 0.3636, 0.2362, 0.3864, 0.2756, 0.3182, 0.2362, 0.2955, 0.2756, 0.3409, 0.2756, 0.2273, 0.2362, 0.2045, 0.2756, 0.25, 0.2756, 0.2273, 0.2362, 0.1818, 0.2362, 0.2045, 0.2756, 0.1364, 0.2362, 0.1136, 0.2756, 0.1591, 0.2756, 0.9545, 0.2362, 0.9318, 0.2756, 0.9773, 0.2756, 0.9545, 0.2362, 0.9091, 0.2362, 0.9318, 0.2756, 0.8636, 0.2362, 0.8409, 0.2756, 0.8864, 0.2756, 0.7727, 0.2362, 0.75, 0.2756, 0.7955, 0.2756, 0.7727, 0.2362, 0.7273, 0.2362, 0.75, 0.2756, 0.6818, 0.2362, 0.6591, 0.2756, 0.7045, 0.2756, 0.5, 0.2362, 0.4545, 0.2362, 0.4773, 0.2756, 0.5, 0.2362, 0.4773, 0.1968, 0.4545, 0.2362, 0.4545, 0.1575, 0.4091, 0.1575, 0.4318, 0.1968, 0.3182, 0.2362, 0.2727, 0.2362, 0.2955, 0.2756, 0.3182, 0.2362, 0.2955, 0.1968, 0.2727, 0.2362, 0.2727, 0.1575, 0.2273, 0.1575, 0.25, 0.1968, 0.1364, 0.2362, 0.09091, 0.2362, 0.1136, 0.2756, 0.1364, 0.2362, 0.1136, 0.1968, 0.09091, 0.2362, 0.09091, 0.1575, 0.04545, 0.1575, 0.06818, 0.1968, 0.8636, 0.2362, 0.8182, 0.2362, 0.8409, 0.2756, 0.8636, 0.2362, 0.8409, 0.1968, 0.8182, 0.2362, 0.8182, 0.1575, 0.7727, 0.1575, 0.7955, 0.1968, 0.6818, 0.2362, 0.6364, 0.2362, 0.6591, 0.2756, 0.6818, 0.2362, 0.6591, 0.1968, 0.6364, 0.2362, 0.6364, 0.1575, 0.5909, 0.1575, 0.6136, 0.1968, 0.5, 0.07873, 0.4773, 0.1181, 0.5227, 0.1181, 0.5, 0.07873, 0.4545, 0.07873, 0.4773, 0.1181, 0.4091, 0.07873, 0.3864, 0.1181, 0.4318, 0.1181, 0.3182, 0.07873, 0.2955, 0.1181, 0.3409, 0.1181, 0.3182, 0.07873, 0.2727, 0.07873, 0.2955, 0.1181, 0.2273, 0.07873, 0.2045, 0.1181, 0.25, 0.1181, 0.1364, 0.07873, 0.1136, 0.1181, 0.1591, 0.1181, 0.1364, 0.07873, 0.09091, 0.07873, 0.1136, 0.1181, 0.04545, 0.07873, 0.02273, 0.1181, 0.06818, 0.1181, 0.6364, 0.1575, 0.6136, 0.1181, 0.5909, 0.1575, 0.6364, 0.1575, 0.6591, 0.1181, 0.6136, 0.1181, 0.6818, 0.07873, 0.6591, 0.03937, 0.6364, 0.07873, 0.8636, 0.07873, 0.8409, 0.1181, 0.8864, 0.1181, 0.8636, 0.07873, 0.8182, 0.07873, 0.8409, 0.1181, 0.7727, 0.07873, 0.75, 0.1181, 0.7955, 0.1181, 0.7955, 0.1181, 0.7727, 0.1575, 0.8182, 0.1575, 0.7955, 0.1181, 0.75, 0.1181, 0.7727, 0.1575, 0.75, 0.1181, 0.7273, 0.1575, 0.7727, 0.1575, 0.8409, 0.1181, 0.7955, 0.1181, 0.8182, 0.1575, 0.8409, 0.1181, 0.8182, 0.07873, 0.7955, 0.1181, 0.8182, 0.07873, 0.7727, 0.07873, 0.7955, 0.1181, 0.8864, 0.1181, 0.8636, 0.1575, 0.9091, 0.1575, 0.8864, 0.1181, 0.8409, 0.1181, 0.8636, 0.1575, 0.8409, 0.1181, 0.8182, 0.1575, 0.8636, 0.1575, 0.6364, 0.07873, 0.6136, 0.03937, 0.5909, 0.07873, 0.6364, 0.07873, 0.6591, 0.03937, 0.6136, 0.03937, 0.6591, 0.03937, 0.6364, 0.0, 0.6136, 0.03937, 0.6136, 0.1181, 0.6364, 0.07873, 0.5909, 0.07873, 0.6136, 0.1181, 0.6591, 0.1181, 0.6364, 0.07873, 0.6591, 0.1181, 0.6818, 0.07873, 0.6364, 0.07873, 0.5909, 0.1575, 0.5682, 0.1181, 0.5455, 0.1575, 0.5909, 0.1575, 0.6136, 0.1181, 0.5682, 0.1181, 0.6136, 0.1181, 0.5909, 0.07873, 0.5682, 0.1181, 0.06818, 0.1181, 0.04545, 0.1575, 0.09091, 0.1575, 0.06818, 0.1181, 0.02273, 0.1181, 0.04545, 0.1575, 0.02273, 0.1181, 0.0, 0.1575, 0.04545, 0.1575, 0.1136, 0.1181, 0.06818, 0.1181, 0.09091, 0.1575, 0.1136, 0.1181, 0.09091, 0.07873, 0.06818, 0.1181, 0.09091, 0.07873, 0.04545, 0.07873, 0.06818, 0.1181, 0.1591, 0.1181, 0.1364, 0.1575, 0.1818, 0.1575, 0.1591, 0.1181, 0.1136, 0.1181, 0.1364, 0.1575, 0.1136, 0.1181, 0.09091, 0.1575, 0.1364, 0.1575, 0.25, 0.1181, 0.2273, 0.1575, 0.2727, 0.1575, 0.25, 0.1181, 0.2045, 0.1181, 0.2273, 0.1575, 0.2045, 0.1181, 0.1818, 0.1575, 0.2273, 0.1575, 0.2955, 0.1181, 0.25, 0.1181, 0.2727, 0.1575, 0.2955, 0.1181, 0.2727, 0.07873, 0.25, 0.1181, 0.2727, 0.07873, 0.2273, 0.07873, 0.25, 0.1181, 0.3409, 0.1181, 0.3182, 0.1575, 0.3636, 0.1575, 0.3409, 0.1181, 0.2955, 0.1181, 0.3182, 0.1575, 0.2955, 0.1181, 0.2727, 0.1575, 0.3182, 0.1575, 0.4318, 0.1181, 0.4091, 0.1575, 0.4545, 0.1575, 0.4318, 0.1181, 0.3864, 0.1181, 0.4091, 0.1575, 0.3864, 0.1181, 0.3636, 0.1575, 0.4091, 0.1575, 0.4773, 0.1181, 0.4318, 0.1181, 0.4545, 0.1575, 0.4773, 0.1181, 0.4545, 0.07873, 0.4318, 0.1181, 0.4545, 0.07873, 0.4091, 0.07873, 0.4318, 0.1181, 0.5227, 0.1181, 0.5, 0.1575, 0.5455, 0.1575, 0.5227, 0.1181, 0.4773, 0.1181, 0.5, 0.1575, 0.4773, 0.1181, 0.4545, 0.1575, 0.5, 0.1575, 0.6136, 0.1968, 0.5682, 0.1968, 0.5909, 0.2362, 0.6136, 0.1968, 0.5909, 0.1575, 0.5682, 0.1968, 0.5909, 0.1575, 0.5455, 0.1575, 0.5682, 0.1968, 0.6364, 0.2362, 0.6136, 0.1968, 0.5909, 0.2362, 0.6364, 0.2362, 0.6591, 0.1968, 0.6136, 0.1968, 0.6591, 0.1968, 0.6364, 0.1575, 0.6136, 0.1968, 0.6591, 0.2756, 0.6136, 0.2756, 0.6364, 0.3149, 0.6591, 0.2756, 0.6364, 0.2362, 0.6136, 0.2756, 0.6364, 0.2362, 0.5909, 0.2362, 0.6136, 0.2756, 0.7955, 0.1968, 0.75, 0.1968, 0.7727, 0.2362, 0.7955, 0.1968, 0.7727, 0.1575, 0.75, 0.1968, 0.7727, 0.1575, 0.7273, 0.1575, 0.75, 0.1968, 0.8182, 0.2362, 0.7955, 0.1968, 0.7727, 0.2362, 0.8182, 0.2362, 0.8409, 0.1968, 0.7955, 0.1968, 0.8409, 0.1968, 0.8182, 0.1575, 0.7955, 0.1968, 0.8409, 0.2756, 0.7955, 0.2756, 0.8182, 0.3149, 0.8409, 0.2756, 0.8182, 0.2362, 0.7955, 0.2756, 0.8182, 0.2362, 0.7727, 0.2362, 0.7955, 0.2756, 0.06818, 0.1968, 0.02273, 0.1968, 0.04545, 0.2362, 0.06818, 0.1968, 0.04545, 0.1575, 0.02273, 0.1968, 0.04545, 0.1575, 0.0, 0.1575, 0.02273, 0.1968, 0.09091, 0.2362, 0.06818, 0.1968, 0.04545, 0.2362, 0.09091, 0.2362, 0.1136, 0.1968, 0.06818, 0.1968, 0.1136, 0.1968, 0.09091, 0.1575, 0.06818, 0.1968, 0.1136, 0.2756, 0.06818, 0.2756, 0.09091, 0.3149, 0.1136, 0.2756, 0.09091, 0.2362, 0.06818, 0.2756, 0.09091, 0.2362, 0.04545, 0.2362, 0.06818, 0.2756, 0.25, 0.1968, 0.2045, 0.1968, 0.2273, 0.2362, 0.25, 0.1968, 0.2273, 0.1575, 0.2045, 0.1968, 0.2273, 0.1575, 0.1818, 0.1575, 0.2045, 0.1968, 0.2727, 0.2362, 0.25, 0.1968, 0.2273, 0.2362, 0.2727, 0.2362, 0.2955, 0.1968, 0.25, 0.1968, 0.2955, 0.1968, 0.2727, 0.1575, 0.25, 0.1968, 0.2955, 0.2756, 0.25, 0.2756, 0.2727, 0.3149, 0.2955, 0.2756, 0.2727, 0.2362, 0.25, 0.2756, 0.2727, 0.2362, 0.2273, 0.2362, 0.25, 0.2756, 0.4318, 0.1968, 0.3864, 0.1968, 0.4091, 0.2362, 0.4318, 0.1968, 0.4091, 0.1575, 0.3864, 0.1968, 0.4091, 0.1575, 0.3636, 0.1575, 0.3864, 0.1968, 0.4545, 0.2362, 0.4318, 0.1968, 0.4091, 0.2362, 0.4545, 0.2362, 0.4773, 0.1968, 0.4318, 0.1968, 0.4773, 0.1968, 0.4545, 0.1575, 0.4318, 0.1968, 0.4773, 0.2756, 0.4318, 0.2756, 0.4545, 0.3149, 0.4773, 0.2756, 0.4545, 0.2362, 0.4318, 0.2756, 0.4545, 0.2362, 0.4091, 0.2362, 0.4318, 0.2756, 0.7045, 0.2756, 0.6818, 0.3149, 0.7273, 0.3149, 0.7045, 0.2756, 0.6591, 0.2756, 0.6818, 0.3149, 0.6591, 0.2756, 0.6364, 0.3149, 0.6818, 0.3149, 0.75, 0.2756, 0.7045, 0.2756, 0.7273, 0.3149, 0.75, 0.2756, 0.7273, 0.2362, 0.7045, 0.2756, 0.7273, 0.2362, 0.6818, 0.2362, 0.7045, 0.2756, 0.7955, 0.2756, 0.7727, 0.3149, 0.8182, 0.3149, 0.7955, 0.2756, 0.75, 0.2756, 0.7727, 0.3149, 0.75, 0.2756, 0.7273, 0.3149, 0.7727, 0.3149, 0.8864, 0.2756, 0.8636, 0.3149, 0.9091, 0.3149, 0.8864, 0.2756, 0.8409, 0.2756, 0.8636, 0.3149, 0.8409, 0.2756, 0.8182, 0.3149, 0.8636, 0.3149, 0.9318, 0.2756, 0.8864, 0.2756, 0.9091, 0.3149, 0.9318, 0.2756, 0.9091, 0.2362, 0.8864, 0.2756, 0.9091, 0.2362, 0.8636, 0.2362, 0.8864, 0.2756, 0.9773, 0.2756, 0.9545, 0.3149, 1.0, 0.3149, 0.9773, 0.2756, 0.9318, 0.2756, 0.9545, 0.3149, 0.9318, 0.2756, 0.9091, 0.3149, 0.9545, 0.3149, 0.1591, 0.2756, 0.1364, 0.3149, 0.1818, 0.3149, 0.1591, 0.2756, 0.1136, 0.2756, 0.1364, 0.3149, 0.1136, 0.2756, 0.09091, 0.3149, 0.1364, 0.3149, 0.2045, 0.2756, 0.1591, 0.2756, 0.1818, 0.3149, 0.2045, 0.2756, 0.1818, 0.2362, 0.1591, 0.2756, 0.1818, 0.2362, 0.1364, 0.2362, 0.1591, 0.2756, 0.25, 0.2756, 0.2273, 0.3149, 0.2727, 0.3149, 0.25, 0.2756, 0.2045, 0.2756, 0.2273, 0.3149, 0.2045, 0.2756, 0.1818, 0.3149, 0.2273, 0.3149, 0.3409, 0.2756, 0.3182, 0.3149, 0.3636, 0.3149, 0.3409, 0.2756, 0.2955, 0.2756, 0.3182, 0.3149, 0.2955, 0.2756, 0.2727, 0.3149, 0.3182, 0.3149, 0.3864, 0.2756, 0.3409, 0.2756, 0.3636, 0.3149, 0.3864, 0.2756, 0.3636, 0.2362, 0.3409, 0.2756, 0.3636, 0.2362, 0.3182, 0.2362, 0.3409, 0.2756, 0.4318, 0.2756, 0.4091, 0.3149, 0.4545, 0.3149, 0.4318, 0.2756, 0.3864, 0.2756, 0.4091, 0.3149, 0.3864, 0.2756, 0.3636, 0.3149, 0.4091, 0.3149, 0.5227, 0.2756, 0.5, 0.3149, 0.5455, 0.3149, 0.5227, 0.2756, 0.4773, 0.2756, 0.5, 0.3149, 0.4773, 0.2756, 0.4545, 0.3149, 0.5, 0.3149, 0.5682, 0.2756, 0.5227, 0.2756, 0.5455, 0.3149, 0.5682, 0.2756, 0.5455, 0.2362, 0.5227, 0.2756, 0.5455, 0.2362, 0.5, 0.2362, 0.5227, 0.2756, 0.6136, 0.2756, 0.5909, 0.3149, 0.6364, 0.3149, 0.6136, 0.2756, 0.5682, 0.2756, 0.5909, 0.3149, 0.5682, 0.2756, 0.5455, 0.3149, 0.5909, 0.3149, 0.7045, 0.3543, 0.6591, 0.3543, 0.6818, 0.3937, 0.7045, 0.3543, 0.6818, 0.3149, 0.6591, 0.3543, 0.6818, 0.3149, 0.6364, 0.3149, 0.6591, 0.3543, 0.7273, 0.3937, 0.7045, 0.3543, 0.6818, 0.3937, 0.7273, 0.3937, 0.75, 0.3543, 0.7045, 0.3543, 0.75, 0.3543, 0.7273, 0.3149, 0.7045, 0.3543, 0.75, 0.433, 0.7045, 0.433, 0.7273, 0.4724, 0.75, 0.433, 0.7273, 0.3937, 0.7045, 0.433, 0.7273, 0.3937, 0.6818, 0.3937, 0.7045, 0.433, 0.8864, 0.3543, 0.8409, 0.3543, 0.8636, 0.3937, 0.8864, 0.3543, 0.8636, 0.3149, 0.8409, 0.3543, 0.8636, 0.3149, 0.8182, 0.3149, 0.8409, 0.3543, 0.9091, 0.3937, 0.8864, 0.3543, 0.8636, 0.3937, 0.9091, 0.3937, 0.9318, 0.3543, 0.8864, 0.3543, 0.9318, 0.3543, 0.9091, 0.3149, 0.8864, 0.3543, 0.9318, 0.433, 0.8864, 0.433, 0.9091, 0.4724, 0.9318, 0.433, 0.9091, 0.3937, 0.8864, 0.433, 0.9091, 0.3937, 0.8636, 0.3937, 0.8864, 0.433, 0.1591, 0.3543, 0.1136, 0.3543, 0.1364, 0.3937, 0.1591, 0.3543, 0.1364, 0.3149, 0.1136, 0.3543, 0.1364, 0.3149, 0.09091, 0.3149, 0.1136, 0.3543, 0.1818, 0.3937, 0.1591, 0.3543, 0.1364, 0.3937, 0.1818, 0.3937, 0.2045, 0.3543, 0.1591, 0.3543, 0.2045, 0.3543, 0.1818, 0.3149, 0.1591, 0.3543, 0.2045, 0.433, 0.1591, 0.433, 0.1818, 0.4724, 0.2045, 0.433, 0.1818, 0.3937, 0.1591, 0.433, 0.1818, 0.3937, 0.1364, 0.3937, 0.1591, 0.433, 0.3409, 0.3543, 0.2955, 0.3543, 0.3182, 0.3937, 0.3409, 0.3543, 0.3182, 0.3149, 0.2955, 0.3543, 0.3182, 0.3149, 0.2727, 0.3149, 0.2955, 0.3543, 0.3636, 0.3937, 0.3409, 0.3543, 0.3182, 0.3937, 0.3636, 0.3937, 0.3864, 0.3543, 0.3409, 0.3543, 0.3864, 0.3543, 0.3636, 0.3149, 0.3409, 0.3543, 0.3864, 0.433, 0.3409, 0.433, 0.3636, 0.4724, 0.3864, 0.433, 0.3636, 0.3937, 0.3409, 0.433, 0.3636, 0.3937, 0.3182, 0.3937, 0.3409, 0.433, 0.5227, 0.3543, 0.4773, 0.3543, 0.5, 0.3937, 0.5227, 0.3543, 0.5, 0.3149, 0.4773, 0.3543, 0.5, 0.3149, 0.4545, 0.3149, 0.4773, 0.3543, 0.5455, 0.3937, 0.5227, 0.3543, 0.5, 0.3937, 0.5455, 0.3937, 0.5682, 0.3543, 0.5227, 0.3543, 0.5682, 0.3543, 0.5455, 0.3149, 0.5227, 0.3543, 0.5682, 0.433, 0.5227, 0.433, 0.5455, 0.4724, 0.5682, 0.433, 0.5455, 0.3937, 0.5227, 0.433, 0.5455, 0.3937, 0.5, 0.3937, 0.5227, 0.433, 0.6136, 0.3543, 0.5682, 0.3543, 0.5909, 0.3937, 0.6136, 0.3543, 0.5909, 0.3149, 0.5682, 0.3543, 0.5909, 0.3149, 0.5455, 0.3149, 0.5682, 0.3543, 0.4318, 0.3543, 0.3864, 0.3543, 0.4091, 0.3937, 0.4318, 0.3543, 0.4091, 0.3149, 0.3864, 0.3543, 0.4091, 0.3149, 0.3636, 0.3149, 0.3864, 0.3543, 0.25, 0.3543, 0.2045, 0.3543, 0.2273, 0.3937, 0.25, 0.3543, 0.2273, 0.3149, 0.2045, 0.3543, 0.2273, 0.3149, 0.1818, 0.3149, 0.2045, 0.3543, 0.9773, 0.3543, 0.9318, 0.3543, 0.9545, 0.3937, 0.9773, 0.3543, 0.9545, 0.3149, 0.9318, 0.3543, 0.9545, 0.3149, 0.9091, 0.3149, 0.9318, 0.3543, 0.7955, 0.3543, 0.75, 0.3543, 0.7727, 0.3937, 0.7955, 0.3543, 0.7727, 0.3149, 0.75, 0.3543, 0.7727, 0.3149, 0.7273, 0.3149, 0.75, 0.3543, 0.5682, 0.1968, 0.5455, 0.2362, 0.5909, 0.2362, 0.5682, 0.1968, 0.5227, 0.1968, 0.5455, 0.2362, 0.5227, 0.1968, 0.5, 0.2362, 0.5455, 0.2362, 0.3864, 0.1968, 0.3636, 0.2362, 0.4091, 0.2362, 0.3864, 0.1968, 0.3409, 0.1968, 0.3636, 0.2362, 0.3409, 0.1968, 0.3182, 0.2362, 0.3636, 0.2362, 0.2045, 0.1968, 0.1818, 0.2362, 0.2273, 0.2362, 0.2045, 0.1968, 0.1591, 0.1968, 0.1818, 0.2362, 0.1591, 0.1968, 0.1364, 0.2362, 0.1818, 0.2362, 0.9318, 0.1968, 0.9091, 0.2362, 0.9545, 0.2362, 0.9318, 0.1968, 0.8864, 0.1968, 0.9091, 0.2362, 0.8864, 0.1968, 0.8636, 0.2362, 0.9091, 0.2362, 0.75, 0.1968, 0.7273, 0.2362, 0.7727, 0.2362, 0.75, 0.1968, 0.7045, 0.1968, 0.7273, 0.2362, 0.7045, 0.1968, 0.6818, 0.2362, 0.7273, 0.2362, 0.5227, 0.1968, 0.4773, 0.1968, 0.5, 0.2362, 0.5227, 0.1968, 0.5, 0.1575, 0.4773, 0.1968, 0.5, 0.1575, 0.4545, 0.1575, 0.4773, 0.1968, 0.3409, 0.1968, 0.2955, 0.1968, 0.3182, 0.2362, 0.3409, 0.1968, 0.3182, 0.1575, 0.2955, 0.1968, 0.3182, 0.1575, 0.2727, 0.1575, 0.2955, 0.1968, 0.1591, 0.1968, 0.1136, 0.1968, 0.1364, 0.2362, 0.1591, 0.1968, 0.1364, 0.1575, 0.1136, 0.1968, 0.1364, 0.1575, 0.09091, 0.1575, 0.1136, 0.1968, 0.8864, 0.1968, 0.8409, 0.1968, 0.8636, 0.2362, 0.8864, 0.1968, 0.8636, 0.1575, 0.8409, 0.1968, 0.8636, 0.1575, 0.8182, 0.1575, 0.8409, 0.1968, 0.7045, 0.1968, 0.6591, 0.1968, 0.6818, 0.2362, 0.7045, 0.1968, 0.6818, 0.1575, 0.6591, 0.1968, 0.6818, 0.1575, 0.6364, 0.1575, 0.6591, 0.1968, 0.4773, 0.03937, 0.4545, 0.07873, 0.5, 0.07873, 0.4773, 0.03937, 0.4318, 0.03937, 0.4545, 0.07873, 0.4318, 0.03937, 0.4091, 0.07873, 0.4545, 0.07873, 0.2955, 0.03937, 0.2727, 0.07873, 0.3182, 0.07873, 0.2955, 0.03937, 0.25, 0.03937, 0.2727, 0.07873, 0.25, 0.03937, 0.2273, 0.07873, 0.2727, 0.07873, 0.1136, 0.03937, 0.09091, 0.07873, 0.1364, 0.07873, 0.1136, 0.03937, 0.06818, 0.03937, 0.09091, 0.07873, 0.06818, 0.03937, 0.04545, 0.07873, 0.09091, 0.07873, 0.6818, 0.1575, 0.6591, 0.1181, 0.6364, 0.1575, 0.6818, 0.1575, 0.7045, 0.1181, 0.6591, 0.1181, 0.7045, 0.1181, 0.6818, 0.07873, 0.6591, 0.1181, 0.8409, 0.03937, 0.8182, 0.07873, 0.8636, 0.07873, 0.8409, 0.03937, 0.7955, 0.03937, 0.8182, 0.07873, 0.7955, 0.03937, 0.7727, 0.07873, 0.8182, 0.07873])
me_icosphere.materials.append(mat_tree_green)
me_icosphere.use_remesh_fix_poles = True
me_icosphere.use_remesh_preserve_attributes = False
me_icosphere.use_mirror_vertex_groups = False
me_icosphere.update()
me_icosphere_001 = bpy.data.meshes.new('Icosphere.001')
me_icosphere_001.from_pydata([(0.0, 0.0, -0.9487), (0.7236, -0.489, -0.4339), (-0.2764, -0.8132, -0.4475), (-0.8944, 0.0, -0.4472), (-0.2764, 0.8292, -0.4472), (0.7704, 0.5493, -0.4297), (0.2764, -0.8224, 0.188), (-0.7236, -0.5034, 0.2691), (-0.5391, 0.6575, 0.4979), (0.308, 0.8478, 0.4494), (0.6427, 0.0, 0.4671), (0.02129, -0.01254, 0.7227), (-0.1625, -0.4777, -0.8507), (0.4253, -0.2837, -0.8199), (0.2629, -0.6709, -0.5257), (0.8506, 0.0, -0.495), (0.4253, 0.309, -0.6599), (-0.5257, 0.0, -0.8507), (-0.6882, -0.5, -0.5257), (-0.1625, 0.5, -0.8199), (-0.6882, 0.5, -0.5257), (0.2898, 0.8097, -0.5117), (0.8411, -0.309, 0.01064), (0.8763, 0.3267, 0.006125), (0.0, -0.9351, -0.05586), (0.5878, -0.785, -0.01089), (-0.9511, -0.309, 0.0), (-0.5878, -0.7779, -0.06136), (-0.548, 0.8348, 0.009665), (-0.9139, 0.3451, 0.009039), (0.7214, 0.8635, -0.09643), (0.02478, 0.9328, -0.01788), (0.6185, -0.5, 0.3484), (-0.2629, -0.7282, 0.19), (-0.7928, 0.03491, 0.4684), (-0.2009, 0.8303, 0.5635), (0.6463, 0.5118, 0.5124), (0.1625, -0.4772, 0.2253), (0.3795, 0.0, 0.562), (-0.4232, -0.2855, 0.2935), (-0.3046, 0.2945, 0.8384), (0.1761, 0.492, 0.8492)], [], [(0, 13, 12), (1, 13, 15), (0, 12, 17), (0, 17, 19), (0, 19, 16), (1, 15, 22), (2, 14, 24), (3, 18, 26), (4, 20, 28), (5, 21, 30), (1, 22, 25), (2, 24, 27), (3, 26, 29), (4, 28, 31), (5, 30, 23), (6, 32, 37), (7, 33, 39), (8, 34, 40), (9, 35, 41), (10, 36, 38), (38, 41, 11), (38, 36, 41), (36, 9, 41), (41, 40, 11), (41, 35, 40), (35, 8, 40), (40, 39, 11), (40, 34, 39), (34, 7, 39), (39, 37, 11), (39, 33, 37), (33, 6, 37), (37, 38, 11), (37, 32, 38), (32, 10, 38), (23, 36, 10), (23, 30, 36), (30, 9, 36), (31, 35, 9), (31, 28, 35), (28, 8, 35), (29, 34, 8), (29, 26, 34), (26, 7, 34), (27, 33, 7), (27, 24, 33), (24, 6, 33), (25, 32, 6), (25, 22, 32), (22, 10, 32), (30, 31, 9), (30, 21, 31), (21, 4, 31), (28, 29, 8), (28, 20, 29), (20, 3, 29), (26, 27, 7), (26, 18, 27), (18, 2, 27), (24, 25, 6), (24, 14, 25), (14, 1, 25), (22, 23, 10), (22, 15, 23), (15, 5, 23), (16, 21, 5), (16, 19, 21), (19, 4, 21), (19, 20, 4), (19, 17, 20), (17, 3, 20), (17, 18, 3), (17, 12, 18), (12, 2, 18), (15, 16, 5), (15, 13, 16), (13, 0, 16), (12, 14, 2), (12, 13, 14), (13, 1, 14)])
_uv = me_icosphere_001.uv_layers.new(name='UVMap')
_uv.uv.foreach_set('vector', [0.8182, 0.0, 0.7727, 0.07873, 0.8636, 0.07873, 0.7273, 0.1575, 0.6818, 0.07873, 0.6364, 0.1575, 0.09091, 0.0, 0.04545, 0.07873, 0.1364, 0.07873, 0.2727, 0.0, 0.2273, 0.07873, 0.3182, 0.07873, 0.4545, 0.0, 0.4091, 0.07873, 0.5, 0.07873, 0.7273, 0.1575, 0.6364, 0.1575, 0.6818, 0.2362, 0.9091, 0.1575, 0.8182, 0.1575, 0.8636, 0.2362, 0.1818, 0.1575, 0.09091, 0.1575, 0.1364, 0.2362, 0.3636, 0.1575, 0.2727, 0.1575, 0.3182, 0.2362, 0.5455, 0.1575, 0.4545, 0.1575, 0.5, 0.2362, 0.7273, 0.1575, 0.6818, 0.2362, 0.7727, 0.2362, 0.9091, 0.1575, 0.8636, 0.2362, 0.9545, 0.2362, 0.1818, 0.1575, 0.1364, 0.2362, 0.2273, 0.2362, 0.3636, 0.1575, 0.3182, 0.2362, 0.4091, 0.2362, 0.5455, 0.1575, 0.5, 0.2362, 0.5909, 0.2362, 0.8182, 0.3149, 0.7273, 0.3149, 0.7727, 0.3937, 1.0, 0.3149, 0.9091, 0.3149, 0.9545, 0.3937, 0.2727, 0.3149, 0.1818, 0.3149, 0.2273, 0.3937, 0.4545, 0.3149, 0.3636, 0.3149, 0.4091, 0.3937, 0.6364, 0.3149, 0.5455, 0.3149, 0.5909, 0.3937, 0.5909, 0.3937, 0.5, 0.3937, 0.5455, 0.4724, 0.5909, 0.3937, 0.5455, 0.3149, 0.5, 0.3937, 0.5455, 0.3149, 0.4545, 0.3149, 0.5, 0.3937, 0.4091, 0.3937, 0.3182, 0.3937, 0.3636, 0.4724, 0.4091, 0.3937, 0.3636, 0.3149, 0.3182, 0.3937, 0.3636, 0.3149, 0.2727, 0.3149, 0.3182, 0.3937, 0.2273, 0.3937, 0.1364, 0.3937, 0.1818, 0.4724, 0.2273, 0.3937, 0.1818, 0.3149, 0.1364, 0.3937, 0.1818, 0.3149, 0.09091, 0.3149, 0.1364, 0.3937, 0.9545, 0.3937, 0.8636, 0.3937, 0.9091, 0.4724, 0.9545, 0.3937, 0.9091, 0.3149, 0.8636, 0.3937, 0.9091, 0.3149, 0.8182, 0.3149, 0.8636, 0.3937, 0.7727, 0.3937, 0.6818, 0.3937, 0.7273, 0.4724, 0.7727, 0.3937, 0.7273, 0.3149, 0.6818, 0.3937, 0.7273, 0.3149, 0.6364, 0.3149, 0.6818, 0.3937, 0.5909, 0.2362, 0.5455, 0.3149, 0.6364, 0.3149, 0.5909, 0.2362, 0.5, 0.2362, 0.5455, 0.3149, 0.5, 0.2362, 0.4545, 0.3149, 0.5455, 0.3149, 0.4091, 0.2362, 0.3636, 0.3149, 0.4545, 0.3149, 0.4091, 0.2362, 0.3182, 0.2362, 0.3636, 0.3149, 0.3182, 0.2362, 0.2727, 0.3149, 0.3636, 0.3149, 0.2273, 0.2362, 0.1818, 0.3149, 0.2727, 0.3149, 0.2273, 0.2362, 0.1364, 0.2362, 0.1818, 0.3149, 0.1364, 0.2362, 0.09091, 0.3149, 0.1818, 0.3149, 0.9545, 0.2362, 0.9091, 0.3149, 1.0, 0.3149, 0.9545, 0.2362, 0.8636, 0.2362, 0.9091, 0.3149, 0.8636, 0.2362, 0.8182, 0.3149, 0.9091, 0.3149, 0.7727, 0.2362, 0.7273, 0.3149, 0.8182, 0.3149, 0.7727, 0.2362, 0.6818, 0.2362, 0.7273, 0.3149, 0.6818, 0.2362, 0.6364, 0.3149, 0.7273, 0.3149, 0.5, 0.2362, 0.4091, 0.2362, 0.4545, 0.3149, 0.5, 0.2362, 0.4545, 0.1575, 0.4091, 0.2362, 0.4545, 0.1575, 0.3636, 0.1575, 0.4091, 0.2362, 0.3182, 0.2362, 0.2273, 0.2362, 0.2727, 0.3149, 0.3182, 0.2362, 0.2727, 0.1575, 0.2273, 0.2362, 0.2727, 0.1575, 0.1818, 0.1575, 0.2273, 0.2362, 0.1364, 0.2362, 0.04545, 0.2362, 0.09091, 0.3149, 0.1364, 0.2362, 0.09091, 0.1575, 0.04545, 0.2362, 0.09091, 0.1575, 0.0, 0.1575, 0.04545, 0.2362, 0.8636, 0.2362, 0.7727, 0.2362, 0.8182, 0.3149, 0.8636, 0.2362, 0.8182, 0.1575, 0.7727, 0.2362, 0.8182, 0.1575, 0.7273, 0.1575, 0.7727, 0.2362, 0.6818, 0.2362, 0.5909, 0.2362, 0.6364, 0.3149, 0.6818, 0.2362, 0.6364, 0.1575, 0.5909, 0.2362, 0.6364, 0.1575, 0.5455, 0.1575, 0.5909, 0.2362, 0.5, 0.07873, 0.4545, 0.1575, 0.5455, 0.1575, 0.5, 0.07873, 0.4091, 0.07873, 0.4545, 0.1575, 0.4091, 0.07873, 0.3636, 0.1575, 0.4545, 0.1575, 0.3182, 0.07873, 0.2727, 0.1575, 0.3636, 0.1575, 0.3182, 0.07873, 0.2273, 0.07873, 0.2727, 0.1575, 0.2273, 0.07873, 0.1818, 0.1575, 0.2727, 0.1575, 0.1364, 0.07873, 0.09091, 0.1575, 0.1818, 0.1575, 0.1364, 0.07873, 0.04545, 0.07873, 0.09091, 0.1575, 0.04545, 0.07873, 0.0, 0.1575, 0.09091, 0.1575, 0.6364, 0.1575, 0.5909, 0.07873, 0.5455, 0.1575, 0.6364, 0.1575, 0.6818, 0.07873, 0.5909, 0.07873, 0.6818, 0.07873, 0.6364, 0.0, 0.5909, 0.07873, 0.8636, 0.07873, 0.8182, 0.1575, 0.9091, 0.1575, 0.8636, 0.07873, 0.7727, 0.07873, 0.8182, 0.1575, 0.7727, 0.07873, 0.7273, 0.1575, 0.8182, 0.1575])
me_icosphere_001.materials.append(mat_tree_green)
me_icosphere_001.use_remesh_fix_poles = True
me_icosphere_001.use_remesh_preserve_attributes = False
me_icosphere_001.use_mirror_vertex_groups = False
me_icosphere_001.update()

# ---- objects
ob_cube = bpy.data.objects.new('Cube', me_cube)
ob_icosphere = bpy.data.objects.new('Icosphere', me_icosphere)
ob_icosphere_001 = bpy.data.objects.new('Icosphere.001', me_icosphere_001)

# ---- transforms, parenting, visibility, modifiers, constraints
ob_cube.location = (0.0, 0.0, 0.0)
ob_cube.scale = (1.0, 1.0, 10.0)
ob_cube.lock_rotations_4d = False
ob_cube.empty_display_type = 'ARROWS'
ob_cube.lineart.crease_threshold = 0.0
ob_icosphere.location = (0.0, 0.0, 20.0)
ob_icosphere.scale = (6.533, 6.533, 6.533)
ob_icosphere.lineart.crease_threshold = 0.0
ob_icosphere_001.location = (0.0, 5.0, 14.0)
ob_icosphere_001.scale = (2.138, 2.138, 2.138)
ob_icosphere_001.lineart.crease_threshold = 0.0

# ---- collection membership
col_collection.objects.link(ob_cube)
col_collection.objects.link(ob_icosphere)
col_collection.objects.link(ob_icosphere_001)

# ---- scene / render settings (as saved in the file)
scene.frame_start = 1; scene.frame_end = 250; scene.frame_set(1)
scene.render.engine = 'BLENDER_EEVEE_NEXT'
scene.cycles.use_denoising = False
scene.cycles.samples = 128
scene.cycles.sampling_pattern = 'TABULATED_SOBOL'
scene.cycles.use_adaptive_sampling = False
scene.cycles.use_light_tree = False
scene.view_settings.view_transform = 'Filmic'
bpy.context.view_layer.update()

# ---- added for rendering (the .blend has no active camera and no usable light): camera, sun
cam_auto = bpy.data.cameras.new('AutoCamera')
cam_auto.lens = 50.0
cam_auto.sensor_width = 36.0
cam_auto.clip_end = 1000.0
ob_auto_camera = bpy.data.objects.new('AutoCamera', cam_auto)
scene.collection.objects.link(ob_auto_camera)
ob_auto_camera.location = (29.3682, -34.8109, 36.2407)
ob_auto_camera.rotation_euler = (1.09748, -7.21219e-08, 0.694738)
scene.camera = ob_auto_camera
light_auto_sun = bpy.data.lights.new('AutoSun', 'SUN')
light_auto_sun.energy = 3.0
light_auto_sun.angle = 0.0523599
ob_auto_sun = bpy.data.objects.new('AutoSun', light_auto_sun)
scene.collection.objects.link(ob_auto_sun)
ob_auto_sun.rotation_euler = (0.872665, 0.174533, 0.523599)
bpy.context.view_layer.update()

